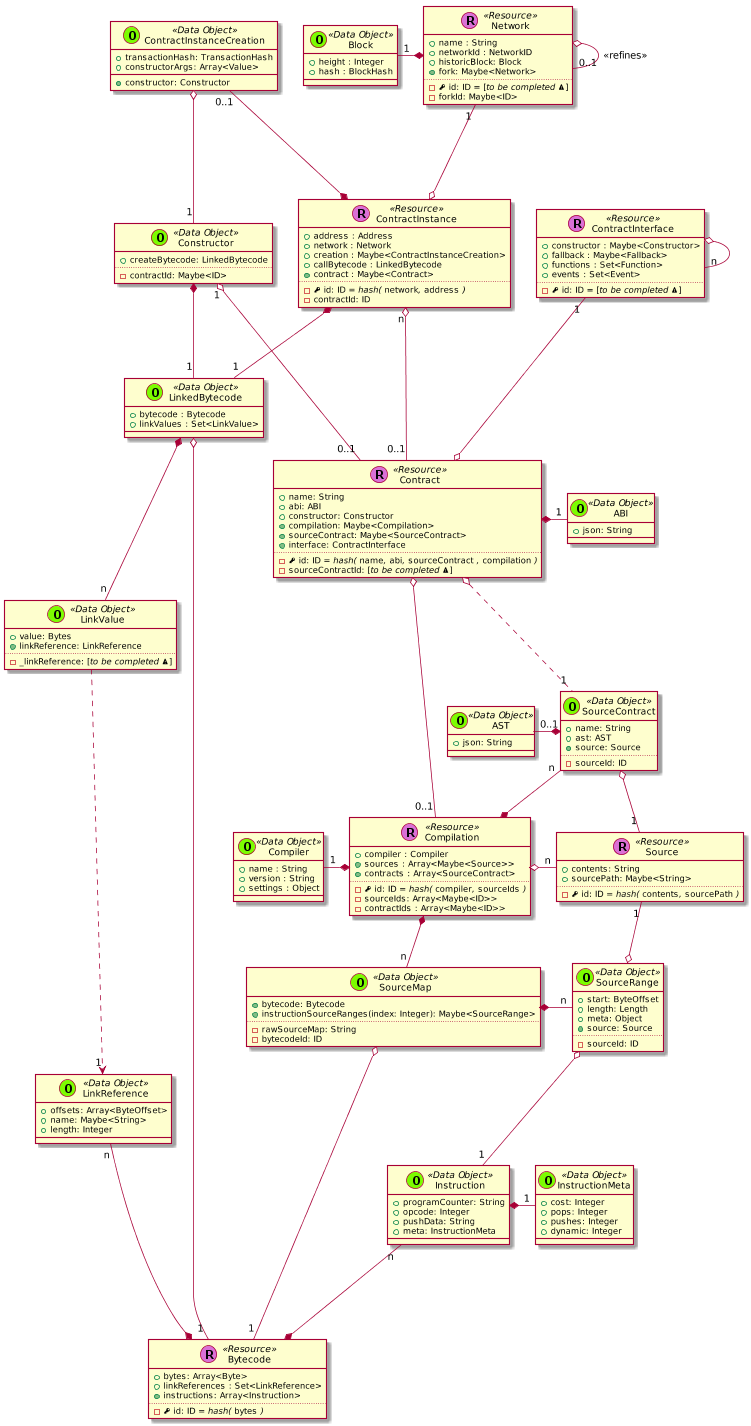

The diagram above was rendered by PlantUML. Its source (embedded in the PNG):
@startuml
scale 0.75






skinparam defaultMonospacedFontName Andale Mono



    class Contract << (R,orchid) Resource >> {
      + name: String
      + abi: ABI
      + constructor: Constructor
      + {method} compilation: Maybe<Compilation>
      + {method} sourceContract: Maybe<SourceContract>
      + {method} interface: ContractInterface
      ..
      - {field} <&key> id: ID //= hash(// ""name""//,// ""abi""//,// ""sourceContract"" //,// ""compilation"" //)//
      - sourceContractId: [//to be completed <&warning>//]
    }


  class ContractInstance << (R,orchid) Resource >> {
    + address : Address
    + network : Network
    + creation : Maybe<ContractInstanceCreation>
    + callBytecode : LinkedBytecode
    + {method} contract : Maybe<Contract>
    ..
    - {field} <&key> id: ID //= hash(// ""network""//,// ""address"" //)//
    - contractId: ID
  }

  ContractInstanceCreation "0..1" ---* ContractInstance

  class ContractInterface << (R,orchid) Resource >> {
    + constructor : Maybe<Constructor>
    + fallback : Maybe<Fallback>
    + functions : Set<Function>
    + events : Set<Event>
    ..
    - {field} <&key> id: ID = [//to be completed <&warning>//]
  }

  ContractInterface o-- "n" ContractInterface



  class Constructor << (O,lawngreen) Data Object >> {
    + createBytecode: LinkedBytecode
    ..
    - contractId: Maybe<ID>
  }



    class Bytecode << (R,orchid) Resource >> {
      + bytes: Array<Byte>
      + linkReferences : Set<LinkReference>
      + {method} instructions: Array<Instruction>
      ..
      - {field} <&key> id: ID //= hash(// ""bytes"" //)//
    }

    class Instruction << (O,lawngreen) Data Object >> {
      + programCounter: String
      + opcode: Integer
      + pushData: String
      + meta: InstructionMeta
    }

    class InstructionMeta << (O,lawngreen) Data Object >> {
      + cost: Integer
      + pops: Integer
      + pushes: Integer
      + dynamic: Integer
    }

    Instruction *-right- "1" InstructionMeta
    Instruction "n" --* Bytecode

    class Source << (R,orchid) Resource >> {
      + contents: String
      + sourcePath: Maybe<String>
      ..
      - {field} <&key> id: ID //= hash(// ""contents""//,// ""sourcePath"" //)//
    }




    class Compilation << (R,orchid) Resource >> {
      + compiler : Compiler
      + {method} sources : Array<Maybe<Source>>
      + {method} contracts : Array<SourceContract>
      ..
      - {field} <&key> id: ID //= hash(// ""compiler""//,// ""sourceIds"" //)//
      - sourceIds: Array<Maybe<ID>>
      - contractIds : Array<Maybe<ID>>
    }

  SourceContract "n" --* Compilation

    class Network << (R,orchid) Resource >> {
      + name : String
      + networkId : NetworkID
      + historicBlock: Block
      + {method} fork: Maybe<Network>
      ..
      - {field} <&key> id: ID = [//to be completed <&warning>//]
      - forkId: Maybe<ID>
    }


      class Block << (O,lawngreen) Data Object >> {
        + height : Integer
        + hash : BlockHash
      }

      Network o-- "0..1" Network : <<refines>>
      Network *-left- "1" Block






    class LinkedBytecode << (O,lawngreen) Data Object >> {
      + bytecode : Bytecode
      + linkValues : Set<LinkValue>
    }

  class Compiler << (O,lawngreen) Data Object >> {
    + name : String
    + version : String
    + settings : Object
  }


    class ContractInstanceCreation << (O,lawngreen) Data Object >> {
      + transactionHash: TransactionHash
      + constructorArgs: Array<Value>
      + {method} constructor: Constructor
    }

    class LinkValue << (O,lawngreen) Data Object >> {
      + value: Bytes
      + {method} linkReference: LinkReference
      ..
      - _linkReference: [//to be completed <&warning>//]
    }

    class LinkReference << (O,lawngreen) Data Object >> {
      + offsets: Array<ByteOffset>
      + name: Maybe<String>
      + length: Integer
    }

    class SourceMap << (O,lawngreen) Data Object >> {
      + {method} bytecode: Bytecode
      + instructionSourceRanges(index: Integer): Maybe<SourceRange>
      ..
      - rawSourceMap: String
      - bytecodeId: ID
    }

    class SourceRange << (O,lawngreen) Data Object >> {
      + start: ByteOffset
      + length: Length
      + meta: Object
      + {method} source: Source
      ..
      - sourceId: ID
    }

    SourceMap *-right- "n" SourceRange


    class SourceContract << (O,lawngreen) Data Object >> {
      + name: String
      + ast: AST
      + {method} source: Source
      ..
      - sourceId: ID
    }

    class ABI << (O,lawngreen) Data Object >> {
      + json: String
    }

  class AST << (O,lawngreen) Data Object >> {
    + json: String
  }


  Contract *-right- "1" ABI

  ContractInstance "n" o--- "0..1" Contract

  Constructor "1" o--- "0..1" Contract

  ContractInterface "1" ---o Contract


  Contract o-- "0..1" Compilation
  Contract o.. "1" SourceContract

  LinkedBytecode o---- "1" Bytecode

  LinkedBytecode *-- "n" LinkValue

  LinkReference "n" -* Bytecode

  LinkValue ....> "1" LinkReference


  SourceContract o-- "1" Source

  Network "1" ---o ContractInstance

  ContractInstanceCreation o-- "1" Constructor

  ContractInstance *-- "1" LinkedBytecode

  Constructor *-- "1" LinkedBytecode

  Compilation *-left- "1" Compiler

  Compilation o-right- "n" Source


  Compilation *-- "n" SourceMap


  SourceContract *-left- "0..1" AST

  SourceMap o---- "1" Bytecode
  SourceRange o-- "1" Instruction

  Source "1" --o SourceRange


@enduml